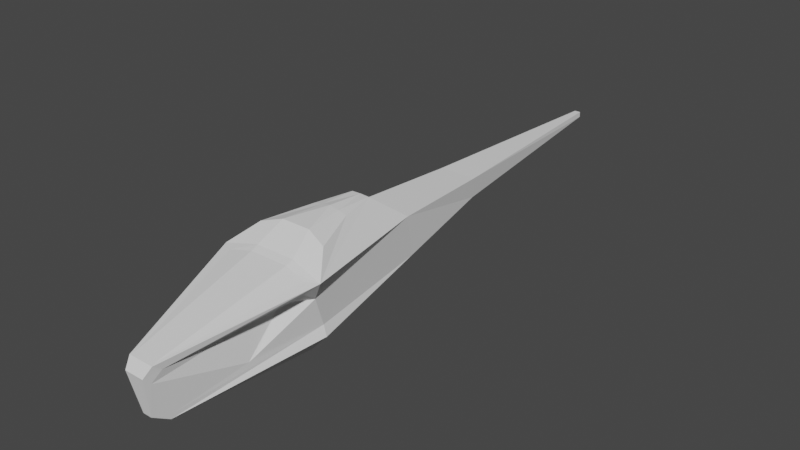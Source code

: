 # Source: Ornithopter.blend  (saved by Blender 2.93.21; exported with 4.5.12 LTS)
import bpy
from mathutils import Matrix  # noqa: F401  (used for matrix-valued properties, if any)

bpy.ops.wm.read_factory_settings(use_empty=True)
scene = bpy.context.scene
scene.name = 'Scene'

# ---- collections
col_exterior = bpy.data.collections.new('Exterior'); scene.collection.children.link(col_exterior)

# ---- world
world_world = bpy.data.worlds.new('World'); scene.world = world_world
world_world.use_nodes = True; world_world.node_tree.nodes.clear()
_N = world_world.node_tree.nodes; _L = world_world.node_tree.links
n0 = _N.new('ShaderNodeOutputWorld'); n0.name = 'World Output'; n0.location = (300, 300)
n1 = _N.new('ShaderNodeBackground'); n1.name = 'Background'; n1.location = (10, 300)
n1.inputs[0].default_value = (0.05088, 0.05088, 0.05088, 1.0)
_L.new(n1.outputs[0], n0.inputs[0])
n0.is_active_output = True
world_world.color = (0.05088, 0.05088, 0.05088)
world_world.use_sun_shadow = False
world_world.sun_shadow_jitter_overblur = 0.0

# ---- meshes
me_cube_003 = bpy.data.meshes.new('Cube.003')
me_cube_003.from_pydata([(0.1584, 1.985, 0.1343), (0.05869, -2.04, -0.45), (0.5846, -0.7582, 0.4667), (0.207, 1.924, 0.3828), (0.2885, 0.7604, 0.4212), (0.3868, -0.5045, 0.65), (0.0, 0.4131, 0.7028), (0.04894, -2.225, -0.3319), (0.1022, 0.4131, 0.6989), (0.2393, 0.8809, -0.06822), (0.03329, 4.28, 0.3649), (0.03329, 4.282, 0.3047), (0.14, -2.222, 0.2028), (0.4115, -0.5272, -0.2471), (0.2003, -0.002252, 0.6993), (0.0, -0.002252, 0.74), (0.2285, -0.5272, -0.45), (0.4202, -0.6617, 0.2123), (0.107, -2.303, 0.1056), (0.3799, -0.5272, -0.1292), (0.216, -0.7131, 0.5533), (0.1001, -0.002252, 0.7196), (0.1609, -0.4441, 0.7195), (0.05109, 0.4131, 0.7008), (0.3222, -0.9978, 0.3433), (0.2549, -0.9248, 0.221), (0.2436, -1.243, -0.1646), (0.5027, -0.8747, 0.3805), (0.07157, -2.022, -0.3936), (0.06652, -2.054, -0.391), (0.1071, -2.227, 0.02393), (0.06051, -2.168, -0.3148), (0.1434, -2.131, 0.133), (0.2281, -1.3, -0.1985), (-0.1584, 1.985, 0.1343), (-0.05869, -2.04, -0.45), (-0.5846, -0.7582, 0.4667), (-0.207, 1.924, 0.3828), (-0.2885, 0.7604, 0.4212), (-0.3868, -0.5045, 0.65), (0.0, -0.4441, 0.7195), (-0.04894, -2.225, -0.3319), (-0.1022, 0.4131, 0.6989), (-0.2393, 0.8809, -0.06822), (-0.03329, 4.28, 0.3649), (-0.03329, 4.282, 0.3047), (-0.14, -2.222, 0.2028), (-0.4115, -0.5272, -0.2471), (-0.2003, -0.002252, 0.6993), (-0.2285, -0.5272, -0.45), (-0.4202, -0.6617, 0.2123), (-0.107, -2.303, 0.1056), (-0.3799, -0.5272, -0.1292), (-0.216, -0.7131, 0.5533), (-0.1001, -0.002252, 0.7196), (-0.1609, -0.4441, 0.7195), (-0.05109, 0.4131, 0.7008), (-0.3222, -0.9978, 0.3433), (-0.2549, -0.9248, 0.221), (-0.2436, -1.243, -0.1646), (-0.5027, -0.8747, 0.3805), (-0.07157, -2.022, -0.3936), (-0.06652, -2.054, -0.391), (-0.1071, -2.227, 0.02393), (-0.06051, -2.168, -0.3148), (-0.1434, -2.131, 0.133), (-0.2281, -1.3, -0.1985), (0.1233, -2.169, 0.2147), (0.1614, -1.581, 0.3461), (0.2704, -1.575, 0.3273), (-0.1233, -2.169, 0.2147), (-0.1614, -1.581, 0.3461), (-0.2704, -1.575, 0.3273), (0.4553, -0.829, 0.4689), (0.2126, -0.7925, 0.5224), (0.1656, -1.516, 0.3605), (0.2866, -1.51, 0.3397), (-0.4553, -0.829, 0.4689), (-0.2126, -0.7925, 0.5224), (-0.2866, -1.51, 0.3397), (-0.1614, -1.581, 0.3461), (-0.1656, -1.516, 0.3605), (0.1898, -1.515, 0.3564), (0.214, -1.514, 0.3522), (0.3097, -0.8071, 0.501), (0.2611, -0.7998, 0.5117), (0.0374, -2.23, -0.3061), (-0.1898, -1.515, 0.3564), (-0.214, -1.514, 0.3522), (-0.3097, -0.8071, 0.501), (-0.2611, -0.7998, 0.5117), (0.09528, -2.238, 0.1834), (0.08113, -2.287, 0.125), (-0.09528, -2.238, 0.1834), (-0.08113, -2.287, 0.125), (-0.04134, -2.056, -0.4402), (-0.03554, -2.21, -0.3417), (-0.07397, -2.298, 0.07987), (-0.0374, -2.23, -0.3061), (0.07397, -2.298, 0.07987), (0.04134, -2.056, -0.4402), (0.03554, -2.21, -0.3417)], [], [(1, 16, 13), (13, 9, 19), (5, 2, 4, 8, 14), (1, 13, 19), (3, 0, 11, 10), (16, 9, 13), (2, 17, 4), (0, 3, 4, 9), (1, 19, 17, 26, 33, 28, 29), (10, 11, 45, 44), (5, 22, 20, 2), (19, 9, 4, 17), (6, 15, 21, 23), (11, 0, 34, 45), (22, 55, 53, 20), (4, 3, 37, 38), (15, 40, 22, 21), (26, 17, 25), (17, 27, 24, 25), (24, 27, 32), (7, 31, 30, 18), (35, 47, 49), (47, 52, 43), (39, 48, 42, 38, 36), (17, 2, 12, 32, 27), (35, 52, 47), (37, 44, 45, 34), (49, 47, 43), (35, 1, 100, 95), (70, 46, 12, 67), (36, 38, 50), (34, 43, 38, 37), (35, 62, 61, 66, 59, 50, 52), (52, 50, 38, 43), (6, 56, 54, 15), (10, 44, 37, 3), (15, 54, 55, 40), (20, 53, 78, 74), (50, 60, 65, 46, 36), (59, 58, 50), (50, 58, 57, 60), (57, 65, 60), (41, 51, 63, 64), (8, 23, 21, 14), (69, 67, 12, 2, 73, 76), (70, 72, 79, 77, 36, 46), (81, 80, 68, 75), (5, 14, 21, 22), (74, 85, 84, 73, 2, 20), (76, 83, 82, 75, 68, 69), (83, 84, 85, 82), (81, 87, 88, 79, 72, 71, 80), (78, 53, 36, 77, 89, 90), (42, 48, 54, 56), (39, 55, 54, 48), (39, 36, 53, 55), (8, 4, 38, 42, 56, 6, 23), (87, 90, 89, 88), (16, 1, 35, 49), (12, 46, 93, 91), (18, 12, 91, 92), (46, 51, 94, 93), (65, 63, 51, 46), (32, 12, 18, 30), (29, 31, 7, 1), (101, 7, 41, 96), (41, 35, 95, 96), (1, 7, 101, 100), (94, 51, 18, 92), (62, 35, 41, 64), (18, 99, 86, 7), (41, 98, 97, 51), (98, 41, 7, 86), (99, 18, 51, 97)])
_uv = me_cube_003.uv_layers.new(name='UVMap')
_uv.uv.foreach_set('vector', [0.3141, 0.5, 0.3318, 0.5, 0.4075, 0.5, 0.4075, 0.5, 0.2781, 0.5, 0.4481, 0.5, 0.6842, 0.5, 0.6379, 0.5, 0.6646, 0.5, 0.7219, 0.5, 0.6646, 0.5, 0.3141, 0.5, 0.4075, 0.5, 0.4481, 0.5, 0.6646, 0.5, 0.3354, 0.5, 0.375, 0.4031, 0.625, 0.4031, 0.3318, 0.5, 0.2781, 0.5, 0.4075, 0.5, 0.6379, 0.5, 0.5382, 0.5, 0.6646, 0.5, 0.3354, 0.5, 0.6646, 0.5, 0.6646, 0.5, 0.2781, 0.5, 0.3141, 0.5, 0.4481, 0.5, 0.5382, 0.5, 0.437, 0.502, 0.423, 0.5017, 0.3463, 0.5016, 0.35, 0.5021, 0.625, 0.4031, 0.375, 0.4031, 0.375, 0.4031, 0.625, 0.4031, 0.6842, 0.5, 0.3421, 0.25, 0.2568, 0.2002, 0.6379, 0.5, 0.4481, 0.5, -0.147, -0.1056, 0.6646, 0.5, 0.5382, 0.5, 0.0, 0.0, 0.0, 0.0, 0.3323, 0.25, 0.361, 0.25, 0.375, 0.4031, 0.3354, 0.5, 0.3354, 0.5, 0.375, 0.4031, 0.3421, 0.25, 0.3421, 0.25, 0.2568, 0.2002, 0.2568, 0.2002, 0.6646, 0.5, 0.6646, 0.5, 0.6646, 0.5, 0.6646, 0.5, 0.0, 0.0, 0.0, 0.0, 0.3421, 0.25, 0.3323, 0.25, 0.0, 0.0, 0.0, 0.0, 0.0, 0.0, 0.0, 0.0, 0.0, 0.0, 0.0, 0.0, 0.0, 0.0, 0.0, 0.0, 0.0, 0.0, 0.0, 0.0, 0.3346, 0.8909, 0.0, 0.0, 0.0, 0.0, 0.5703, 0.8678, 0.3141, 0.5, 0.4075, 0.5, 0.3318, 0.5, 0.4075, 0.5, 0.4481, 0.5, 0.2781, 0.5, 0.6842, 0.5, 0.6646, 0.5, 0.7219, 0.5, 0.6646, 0.5, 0.6379, 0.5, 0.5382, 0.5, 0.6379, 0.5, 0.7132, 0.523, 0.0, 0.0, 0.0, 0.0, 0.3141, 0.5, 0.4481, 0.5, 0.4075, 0.5, 0.6646, 0.5, 0.625, 0.4031, 0.375, 0.4031, 0.3354, 0.5, 0.3318, 0.5, 0.4075, 0.5, 0.2781, 0.5, 0.3141, 0.5, 0.3141, 0.5, 0.0, 0.0, 0.0, 0.0, 0.7132, 0.523, 0.7132, 0.523, 0.7132, 0.523, 0.7132, 0.523, 0.6379, 0.5, 0.6646, 0.5, 0.5382, 0.5, 0.3354, 0.5, 0.2781, 0.5, 0.6646, 0.5, 0.6646, 0.5, 0.3141, 0.5, 0.35, 0.5021, 0.3463, 0.5016, 0.423, 0.5017, 0.437, 0.502, 0.5382, 0.5, 0.4481, 0.5, 0.4481, 0.5, 0.5382, 0.5, 0.6646, 0.5, -0.147, -0.1056, 0.0, 0.0, 0.361, 0.25, 0.3323, 0.25, 0.0, 0.0, 0.625, 0.4031, 0.625, 0.4031, 0.6646, 0.5, 0.6646, 0.5, 0.0, 0.0, 0.3323, 0.25, 0.3421, 0.25, 0.0, 0.0, 0.2568, 0.2002, 0.2568, 0.2002, 0.2591, 0.2017, 0.2591, 0.2017, 0.5382, 0.5, 0.0, 0.0, 0.0, 0.0, 0.7132, 0.523, 0.6379, 0.5, 0.0, 0.0, 0.0, 0.0, 0.0, 0.0, 0.0, 0.0, 0.0, 0.0, 0.0, 0.0, 0.0, 0.0, 0.0, 0.0, 0.0, 0.0, 0.0, 0.0, 0.3346, 0.8909, 0.5703, 0.8678, 0.0, 0.0, 0.0, 0.0, 0.7219, 0.5, 0.361, 0.25, 0.3323, 0.25, 0.6646, 0.5, 0.6788, 0.5125, 0.7132, 0.523, 0.7132, 0.523, 0.6379, 0.5, 0.6379, 0.5, 0.6788, 0.5125, 0.7132, 0.523, 0.6788, 0.5125, 0.6788, 0.5125, 0.6379, 0.5, 0.6379, 0.5, 0.7132, 0.523, 0.0, 0.0, 0.0, 0.0, 0.0, 0.0, 0.0, 0.0, 0.6842, 0.5, 0.6646, 0.5, 0.3323, 0.25, 0.3421, 0.25, 0.2591, 0.2017, 0.3349, 0.2614, 0.0, 0.0, 0.6379, 0.5, 0.6379, 0.5, 0.2568, 0.2002, 0.6788, 0.5125, 0.0, 0.0, 0.3614, 0.2758, 0.2821, 0.2166, 0.0, 0.0, 0.6788, 0.5125, 0.0, 0.0, 0.0, 0.0, 0.3349, 0.2614, 0.3614, 0.2758, 0.2821, 0.2166, 0.3614, 0.2758, 0.4408, 0.335, 0.6788, 0.5125, 0.6788, 0.5125, 0.0, 0.0, 0.0, 0.0, 0.2591, 0.2017, 0.2568, 0.2002, 0.6379, 0.5, 0.6379, 0.5, 0.4106, 0.321, 0.3349, 0.2614, 0.7219, 0.5, 0.6646, 0.5, 0.3323, 0.25, 0.361, 0.25, 0.6842, 0.5, 0.3421, 0.25, 0.3323, 0.25, 0.6646, 0.5, 0.6842, 0.5, 0.6379, 0.5, 0.2568, 0.2002, 0.3421, 0.25, 0.7219, 0.5, 0.6646, 0.5, 0.6646, 0.5, 0.7219, 0.5, 0.361, 0.25, 0.0, 0.0, 0.361, 0.25, 0.3614, 0.2758, 0.3349, 0.2614, 0.4106, 0.321, 0.4408, 0.335, 0.3318, 0.5, 0.3141, 0.5, 0.3141, 0.5, 0.3318, 0.5, 0.7132, 0.523, 0.7132, 0.523, 0.0, 0.0, 0.0, 0.0, 0.5703, 0.8678, 0.7132, 0.523, 0.0, 0.0, 0.0, 0.0, 0.7132, 0.523, 0.5703, 0.8678, 0.0, 0.0, 0.0, 0.0, 0.0, 0.0, 0.0, 0.0, 0.5703, 0.8678, 0.7132, 0.523, 0.0, 0.0, 0.7132, 0.523, 0.5703, 0.8678, 0.0, 0.0, 0.35, 0.5021, 0.0, 0.0, 0.3346, 0.8909, 0.3141, 0.5, 0.0, 0.0, 0.0, 0.0, 0.0, 0.0, 0.0, 0.0, 0.0, 0.0, 0.3141, 0.5, 0.0, 0.0, 0.0, 0.0, 0.3141, 0.5, 0.0, 0.0, 0.0, 0.0, 0.0, 0.0, 0.0, 0.0, 0.5703, 0.8678, 0.5703, 0.8678, 0.0, 0.0, 0.35, 0.5021, 0.3141, 0.5, 0.3346, 0.8909, 0.0, 0.0, 0.5703, 0.8678, 0.0, 0.0, 0.0, 0.0, 0.3346, 0.8909, 0.0, 0.0, 0.0, 0.0, 0.0, 0.0, 0.5703, 0.8678, 0.0, 0.0, 0.0, 0.0, 0.3346, 0.8909, 0.0, 0.0, 0.0, 0.0, 0.5703, 0.8678, 0.5703, 0.8678, 0.0, 0.0])
me_cube_003.use_remesh_fix_poles = True
me_cube_003.use_remesh_preserve_attributes = False
me_cube_003.update()
me_cube_001 = bpy.data.meshes.new('Cube.001')
me_cube_001.from_pydata([(0.3222, -0.9978, 0.3433), (0.2549, -0.9248, 0.221), (0.2436, -1.243, -0.1646), (0.07157, -2.022, -0.3936), (0.06652, -2.054, -0.391), (0.1071, -2.227, 0.02393), (0.06051, -2.168, -0.3148), (0.1434, -2.131, 0.133), (0.2281, -1.3, -0.1985)], [], [(0, 7, 1), (6, 4, 3, 8, 2, 1, 7, 5)])
_uv = me_cube_001.uv_layers.new(name='UVMap')
_uv.uv.foreach_set('vector', [0.0, 0.0, 0.0, 0.0, 0.0, 0.0, 0.0, 0.0, 0.0, 0.0, 0.0, 0.0, 0.0, 0.0, 0.0, 0.0, 0.0, 0.0, 0.0, 0.0, 0.0, 0.0])
me_cube_001.use_remesh_fix_poles = True
me_cube_001.use_remesh_preserve_attributes = False
me_cube_001.update()
me_cube_002 = bpy.data.meshes.new('Cube.002')
me_cube_002.from_pydata([(-0.3222, -0.9978, 0.3433), (-0.2549, -0.9248, 0.221), (-0.2436, -1.243, -0.1646), (-0.07157, -2.022, -0.3936), (-0.06652, -2.054, -0.391), (-0.1071, -2.227, 0.02393), (-0.06051, -2.168, -0.3148), (-0.1434, -2.131, 0.133), (-0.2281, -1.3, -0.1985)], [], [(0, 1, 7), (6, 5, 7, 1, 2, 8, 3, 4)])
_uv = me_cube_002.uv_layers.new(name='UVMap')
_uv.uv.foreach_set('vector', [0.0, 0.0, 0.0, 0.0, 0.0, 0.0, 0.0, 0.0, 0.0, 0.0, 0.0, 0.0, 0.0, 0.0, 0.0, 0.0, 0.0, 0.0, 0.0, 0.0, 0.0, 0.0])
me_cube_002.use_remesh_fix_poles = True
me_cube_002.use_remesh_preserve_attributes = False
me_cube_002.update()
me_cube_004 = bpy.data.meshes.new('Cube.004')
me_cube_004.from_pydata([(0.1233, -2.169, 0.2147), (0.1614, -1.581, 0.3461), (0.2704, -1.575, 0.3273), (-0.1233, -2.169, 0.2147), (-0.1614, -1.581, 0.3461), (-0.2704, -1.575, 0.3273)], [], [(1, 4, 3, 0), (1, 0, 2), (4, 5, 3)])
_uv = me_cube_004.uv_layers.new(name='UVMap')
_uv.uv.foreach_set('vector', [0.2821, 0.2166, 0.2821, 0.2166, 0.7132, 0.523, 0.7132, 0.523, 0.2821, 0.2166, 0.7132, 0.523, 0.6788, 0.5125, 0.2821, 0.2166, 0.6788, 0.5125, 0.7132, 0.523])
me_cube_004.use_remesh_fix_poles = True
me_cube_004.use_remesh_preserve_attributes = False
me_cube_004.update()
me_cube_005 = bpy.data.meshes.new('Cube.005')
me_cube_005.from_pydata([(0.2126, -0.7925, 0.5224), (0.1656, -1.516, 0.3605), (-0.2126, -0.7925, 0.5224), (-0.1656, -1.516, 0.3605), (0.1898, -1.515, 0.3564), (0.2611, -0.7998, 0.5117), (-0.1898, -1.515, 0.3564), (-0.2611, -0.7998, 0.5117)], [], [(1, 0, 2, 3), (1, 4, 5, 0), (3, 2, 7, 6)])
_uv = me_cube_005.uv_layers.new(name='UVMap')
_uv.uv.foreach_set('vector', [0.2821, 0.2166, 0.2591, 0.2017, 0.2591, 0.2017, 0.2821, 0.2166, 0.2821, 0.2166, 0.3614, 0.2758, 0.3349, 0.2614, 0.2591, 0.2017, 0.2821, 0.2166, 0.2591, 0.2017, 0.3349, 0.2614, 0.3614, 0.2758])
me_cube_005.use_remesh_fix_poles = True
me_cube_005.use_remesh_preserve_attributes = False
me_cube_005.update()
me_cube_006 = bpy.data.meshes.new('Cube.006')
me_cube_006.from_pydata([(0.4553, -0.829, 0.4689), (0.2866, -1.51, 0.3397), (0.214, -1.514, 0.3522), (0.3097, -0.8071, 0.501)], [], [(3, 2, 1, 0)])
_uv = me_cube_006.uv_layers.new(name='UVMap')
_uv.uv.foreach_set('vector', [0.0, 0.0, 0.0, 0.0, 0.6788, 0.5125, 0.6379, 0.5])
me_cube_006.use_remesh_fix_poles = True
me_cube_006.use_remesh_preserve_attributes = False
me_cube_006.update()
me_cube_007 = bpy.data.meshes.new('Cube.007')
me_cube_007.from_pydata([(-0.4553, -0.829, 0.4689), (-0.2866, -1.51, 0.3397), (-0.214, -1.514, 0.3522), (-0.3097, -0.8071, 0.501)], [], [(1, 2, 3, 0)])
_uv = me_cube_007.uv_layers.new(name='UVMap')
_uv.uv.foreach_set('vector', [0.6788, 0.5125, 0.4408, 0.335, 0.4106, 0.321, 0.6379, 0.5])
me_cube_007.use_remesh_fix_poles = True
me_cube_007.use_remesh_preserve_attributes = False
me_cube_007.update()
me_cube_008 = bpy.data.meshes.new('Cube.008')
me_cube_008.from_pydata([(0.09528, -2.238, 0.1834), (0.08113, -2.287, 0.125), (-0.09528, -2.238, 0.1834), (-0.08113, -2.287, 0.125)], [], [(2, 3, 1, 0)])
_uv = me_cube_008.uv_layers.new(name='UVMap')
_uv.uv.foreach_set('vector', [0.0, 0.0, 0.0, 0.0, 0.0, 0.0, 0.0, 0.0])
me_cube_008.use_remesh_fix_poles = True
me_cube_008.use_remesh_preserve_attributes = False
me_cube_008.update()
me_cube_009 = bpy.data.meshes.new('Cube.009')
me_cube_009.from_pydata([(0.0374, -2.23, -0.3061), (-0.07397, -2.298, 0.07987), (-0.0374, -2.23, -0.3061), (0.07397, -2.298, 0.07987)], [], [(3, 1, 2, 0)])
_uv = me_cube_009.uv_layers.new(name='UVMap')
_uv.uv.foreach_set('vector', [0.0, 0.0, 0.0, 0.0, 0.0, 0.0, 0.0, 0.0])
me_cube_009.use_remesh_fix_poles = True
me_cube_009.use_remesh_preserve_attributes = False
me_cube_009.update()
me_cube_010 = bpy.data.meshes.new('Cube.010')
me_cube_010.from_pydata([(-0.04134, -2.056, -0.4402), (-0.03554, -2.21, -0.3417), (0.04134, -2.056, -0.4402), (0.03554, -2.21, -0.3417)], [], [(1, 0, 2, 3)])
_uv = me_cube_010.uv_layers.new(name='UVMap')
_uv.uv.foreach_set('vector', [0.0, 0.0, 0.0, 0.0, 0.0, 0.0, 0.0, 0.0])
me_cube_010.use_remesh_fix_poles = True
me_cube_010.use_remesh_preserve_attributes = False
me_cube_010.update()

# ---- objects
ob_main_fuselage = bpy.data.objects.new('main_fuselage', me_cube_003)
ob_wind_shield_left = bpy.data.objects.new('wind_shield_left', me_cube_001)
ob_wind_shield_right = bpy.data.objects.new('wind_shield_right', me_cube_002)
ob_wind_shield_top_front = bpy.data.objects.new('wind_shield_top_front', me_cube_004)
ob_wind_shield_top = bpy.data.objects.new('wind_shield_top', me_cube_005)
ob_wind_shield_top_left = bpy.data.objects.new('wind_shield_top_left', me_cube_006)
ob_wind_shield_top_right = bpy.data.objects.new('wind_shield_top_right', me_cube_007)
ob_wind_shield_front_upper = bpy.data.objects.new('wind_shield_front_upper', me_cube_008)
ob_wind_shield_front_middle = bpy.data.objects.new('wind_shield_front_middle', me_cube_009)
ob_wind_shield_front_bottom = bpy.data.objects.new('wind_shield_front_bottom', me_cube_010)

# ---- transforms, parenting, visibility, modifiers, constraints
ob_main_fuselage.location = (0.0, 0.0, 0.0)
ob_main_fuselage.scale = (3.039, 3.039, 3.039)
ob_wind_shield_left.location = (0.0, 0.0, 0.0)
ob_wind_shield_left.scale = (3.039, 3.039, 3.039)
ob_wind_shield_right.location = (0.0, 0.0, 0.0)
ob_wind_shield_right.scale = (3.039, 3.039, 3.039)
ob_wind_shield_top_front.location = (0.0, 0.0, 0.0)
ob_wind_shield_top_front.scale = (3.039, 3.039, 3.039)
ob_wind_shield_top.location = (0.0, 0.0, 0.0)
ob_wind_shield_top.scale = (3.039, 3.039, 3.039)
ob_wind_shield_top_left.location = (0.0, 0.0, 0.0)
ob_wind_shield_top_left.scale = (3.039, 3.039, 3.039)
ob_wind_shield_top_right.location = (0.0, 0.0, 0.0)
ob_wind_shield_top_right.scale = (3.039, 3.039, 3.039)
ob_wind_shield_front_upper.location = (0.0, 0.0, 0.0)
ob_wind_shield_front_upper.scale = (3.039, 3.039, 3.039)
ob_wind_shield_front_middle.location = (0.0, 0.0, 0.0)
ob_wind_shield_front_middle.scale = (3.039, 3.039, 3.039)
ob_wind_shield_front_bottom.location = (0.0, 0.0, 0.0)
ob_wind_shield_front_bottom.scale = (3.039, 3.039, 3.039)

# ---- collection membership
col_exterior.objects.link(ob_main_fuselage)
col_exterior.objects.link(ob_wind_shield_left)
col_exterior.objects.link(ob_wind_shield_right)
col_exterior.objects.link(ob_wind_shield_top_front)
col_exterior.objects.link(ob_wind_shield_top)
col_exterior.objects.link(ob_wind_shield_top_left)
col_exterior.objects.link(ob_wind_shield_top_right)
col_exterior.objects.link(ob_wind_shield_front_upper)
col_exterior.objects.link(ob_wind_shield_front_middle)
col_exterior.objects.link(ob_wind_shield_front_bottom)

# ---- scene / render settings (as saved in the file)
scene.frame_start = 1; scene.frame_end = 250; scene.frame_set(0)
scene.render.engine = 'BLENDER_EEVEE_NEXT'
scene.cycles.use_denoising = False
scene.cycles.samples = 128
scene.cycles.sampling_pattern = 'TABULATED_SOBOL'
scene.cycles.use_adaptive_sampling = False
scene.cycles.use_light_tree = False
scene.view_settings.view_transform = 'Filmic'
bpy.context.view_layer.update()

# ---- added for rendering (the .blend has no active camera and no usable light): camera, sun
cam_auto = bpy.data.cameras.new('AutoCamera')
cam_auto.lens = 50.0
cam_auto.sensor_width = 36.0
cam_auto.clip_end = 1000.0
ob_auto_camera = bpy.data.objects.new('AutoCamera', cam_auto)
scene.collection.objects.link(ob_auto_camera)
ob_auto_camera.location = (19.1031, -19.9158, 15.7231)
ob_auto_camera.rotation_euler = (1.09748, -7.21219e-08, 0.694738)
scene.camera = ob_auto_camera
light_auto_sun = bpy.data.lights.new('AutoSun', 'SUN')
light_auto_sun.energy = 3.0
light_auto_sun.angle = 0.0523599
ob_auto_sun = bpy.data.objects.new('AutoSun', light_auto_sun)
scene.collection.objects.link(ob_auto_sun)
ob_auto_sun.rotation_euler = (0.872665, 0.174533, 0.523599)
bpy.context.view_layer.update()

